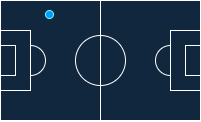

The diagram above was exported from draw.io. Its source (the exported page's mxGraphModel, read from the mxfile embedded in the PNG):
<mxGraphModel dx="458" dy="233" grid="1" gridSize="10" guides="1" tooltips="1" connect="1" arrows="1" fold="1" page="1" pageScale="1" pageWidth="850" pageHeight="1100" background="#ffffff" math="0" shadow="0">
  <root>
    <mxCell id="0" />
    <mxCell id="1" parent="0" />
    <mxCell id="M0rrCAPU3k2NqwKGhOPo-2" value="" style="rounded=0;whiteSpace=wrap;html=1;fillStyle=solid;fillColor=#11273e;strokeColor=#FFFFFF;" vertex="1" parent="1">
      <mxGeometry x="200" y="320" width="200" height="120" as="geometry" />
    </mxCell>
    <mxCell id="M0rrCAPU3k2NqwKGhOPo-5" value="" style="ellipse;whiteSpace=wrap;html=1;aspect=fixed;fillColor=#11273E;strokeColor=#FFFFFF;" vertex="1" parent="1">
      <mxGeometry x="275" y="355" width="50" height="50" as="geometry" />
    </mxCell>
    <mxCell id="M0rrCAPU3k2NqwKGhOPo-9" value="" style="ellipse;whiteSpace=wrap;html=1;aspect=fixed;fillColor=#11273E;strokeColor=#FFFFFF;" vertex="1" parent="1">
      <mxGeometry x="215" y="365" width="30" height="30" as="geometry" />
    </mxCell>
    <mxCell id="M0rrCAPU3k2NqwKGhOPo-8" value="" style="endArrow=none;html=1;rounded=0;entryX=0.5;entryY=0;entryDx=0;entryDy=0;exitX=0.5;exitY=1;exitDx=0;exitDy=0;strokeColor=#FFFFFF;" edge="1" parent="1" source="M0rrCAPU3k2NqwKGhOPo-2" target="M0rrCAPU3k2NqwKGhOPo-2">
      <mxGeometry width="50" height="50" relative="1" as="geometry">
        <mxPoint x="275" y="400" as="sourcePoint" />
        <mxPoint x="325" y="350" as="targetPoint" />
      </mxGeometry>
    </mxCell>
    <mxCell id="M0rrCAPU3k2NqwKGhOPo-10" value="" style="endArrow=none;html=1;rounded=0;exitX=0.5;exitY=1;exitDx=0;exitDy=0;entryX=0.5;entryY=0;entryDx=0;entryDy=0;" edge="1" parent="1" source="M0rrCAPU3k2NqwKGhOPo-9" target="M0rrCAPU3k2NqwKGhOPo-9">
      <mxGeometry width="50" height="50" relative="1" as="geometry">
        <mxPoint x="180" y="530" as="sourcePoint" />
        <mxPoint x="230" y="480" as="targetPoint" />
      </mxGeometry>
    </mxCell>
    <mxCell id="M0rrCAPU3k2NqwKGhOPo-11" value="" style="ellipse;whiteSpace=wrap;html=1;aspect=fixed;fillStyle=solid;fillColor=#11273E;strokeColor=#FFFFFF;" vertex="1" parent="1">
      <mxGeometry x="355" y="365" width="30" height="30" as="geometry" />
    </mxCell>
    <mxCell id="M0rrCAPU3k2NqwKGhOPo-4" value="" style="rounded=0;whiteSpace=wrap;html=1;fillStyle=solid;fillColor=#11273E;strokeColor=#FFFFFF;" vertex="1" parent="1">
      <mxGeometry x="370" y="350" width="30" height="60" as="geometry" />
    </mxCell>
    <mxCell id="M0rrCAPU3k2NqwKGhOPo-7" value="" style="rounded=0;whiteSpace=wrap;html=1;fillStyle=solid;fillColor=#11273E;strokeColor=#FFFFFF;" vertex="1" parent="1">
      <mxGeometry x="385" y="365" width="15" height="30" as="geometry" />
    </mxCell>
    <mxCell id="M0rrCAPU3k2NqwKGhOPo-3" value="" style="rounded=0;whiteSpace=wrap;html=1;fillStyle=solid;fillColor=#11273E;strokeColor=#FFFFFF;" vertex="1" parent="1">
      <mxGeometry x="200" y="350" width="30" height="60" as="geometry" />
    </mxCell>
    <mxCell id="M0rrCAPU3k2NqwKGhOPo-6" value="" style="rounded=0;whiteSpace=wrap;html=1;fillStyle=solid;fillColor=#11273E;strokeColor=#FFFFFF;" vertex="1" parent="1">
      <mxGeometry x="200" y="365" width="15" height="30" as="geometry" />
    </mxCell>
    <mxCell id="M0rrCAPU3k2NqwKGhOPo-16" value="" style="ellipse;whiteSpace=wrap;html=1;aspect=fixed;fillStyle=solid;fillColor=#009dff;strokeColor=#66FFFF;" vertex="1" parent="1">
      <mxGeometry x="245" y="330" width="8" height="8" as="geometry" />
    </mxCell>
  </root>
</mxGraphModel>